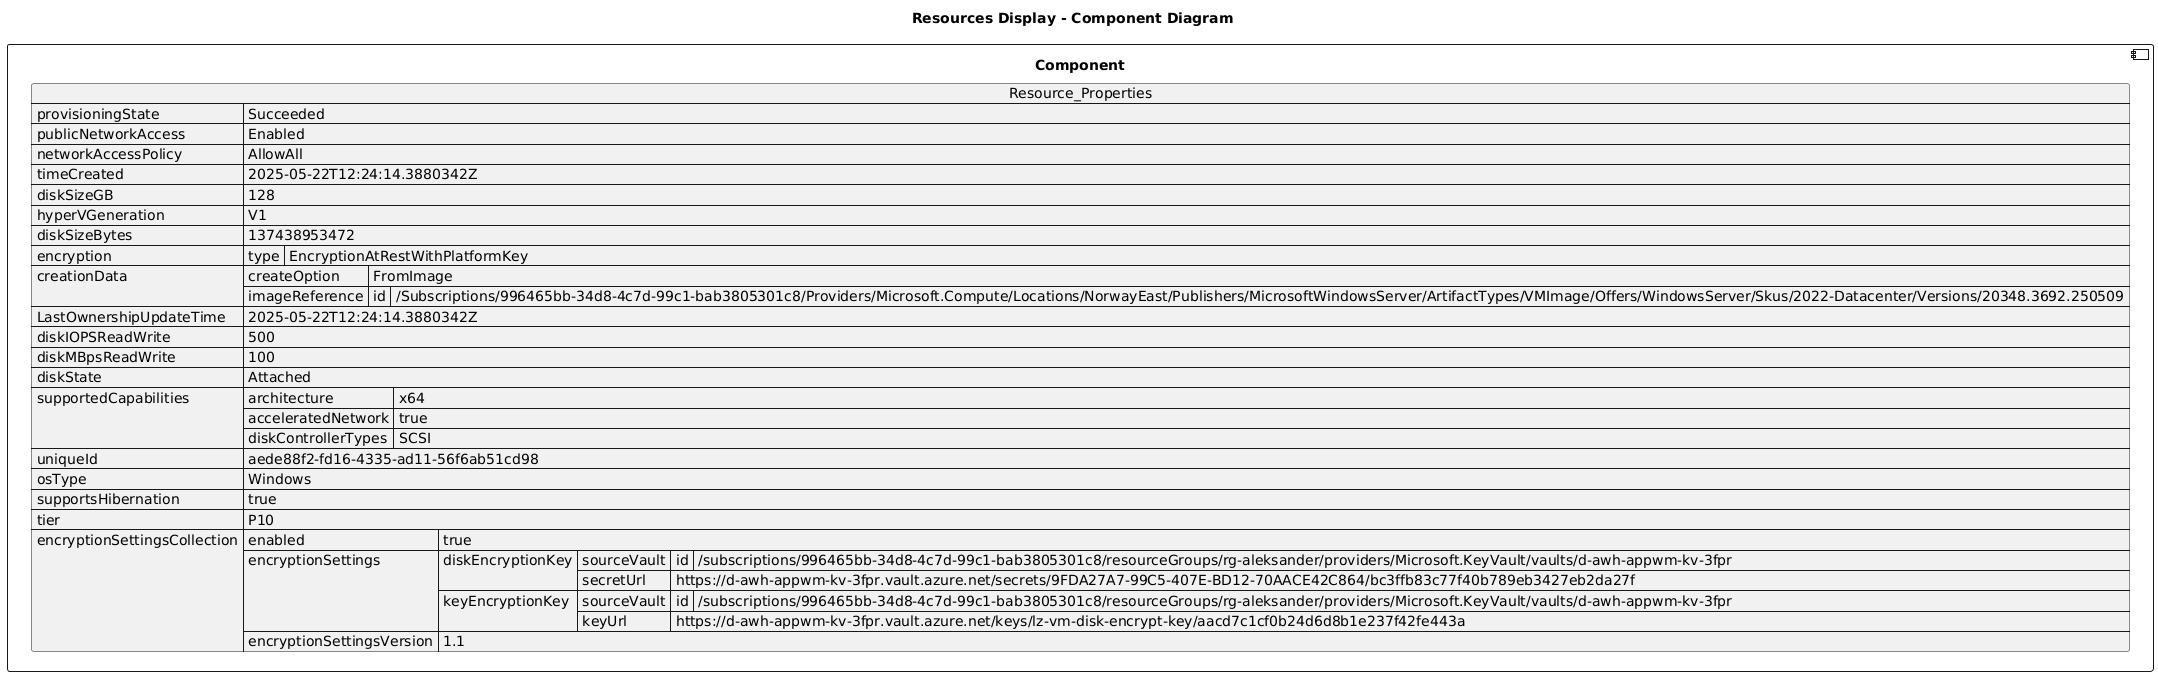

The diagram above was rendered by PlantUML. Its source (embedded in the PNG):
@startuml

title Resources Display - Component Diagram

component Component {

json  Resource_Properties {
  "provisioningState": "Succeeded",
  "publicNetworkAccess": "Enabled",
  "networkAccessPolicy": "AllowAll",
  "timeCreated": "2025-05-22T12:24:14.3880342Z",
  "diskSizeGB": 128,
  "hyperVGeneration": "V1",
  "diskSizeBytes": 137438953472,
  "encryption": {
    "type": "EncryptionAtRestWithPlatformKey"
  },
  "creationData": {
    "createOption": "FromImage",
    "imageReference": {
      "id": "/Subscriptions/996465bb-34d8-4c7d-99c1-bab3805301c8/Providers/Microsoft.Compute/Locations/NorwayEast/Publishers/MicrosoftWindowsServer/ArtifactTypes/VMImage/Offers/WindowsServer/Skus/2022-Datacenter/Versions/20348.3692.250509"
    }
  },
  "LastOwnershipUpdateTime": "2025-05-22T12:24:14.3880342Z",
  "diskIOPSReadWrite": 500,
  "diskMBpsReadWrite": 100,
  "diskState": "Attached",
  "supportedCapabilities": {
    "architecture": "x64",
    "acceleratedNetwork": true,
    "diskControllerTypes": "SCSI"
  },
  "uniqueId": "aede88f2-fd16-4335-ad11-56f6ab51cd98",
  "osType": "Windows",
  "supportsHibernation": true,
  "tier": "P10",
  "encryptionSettingsCollection": {
    "enabled": true,
    "encryptionSettings": [
      {
        "diskEncryptionKey": {
          "sourceVault": {
            "id": "/subscriptions/996465bb-34d8-4c7d-99c1-bab3805301c8/resourceGroups/rg-aleksander/providers/Microsoft.KeyVault/vaults/d-awh-appwm-kv-3fpr"
          },
          "secretUrl": "https://d-awh-appwm-kv-3fpr.vault.azure.net/secrets/9FDA27A7-99C5-407E-BD12-70AACE42C864/bc3ffb83c77f40b789eb3427eb2da27f"
        },
        "keyEncryptionKey": {
          "sourceVault": {
            "id": "/subscriptions/996465bb-34d8-4c7d-99c1-bab3805301c8/resourceGroups/rg-aleksander/providers/Microsoft.KeyVault/vaults/d-awh-appwm-kv-3fpr"
          },
          "keyUrl": "https://d-awh-appwm-kv-3fpr.vault.azure.net/keys/lz-vm-disk-encrypt-key/aacd7c1cf0b24d6d8b1e237f42fe443a"
        }
      }
    ],
    "encryptionSettingsVersion": "1.1"
  }
}
}
@enduml